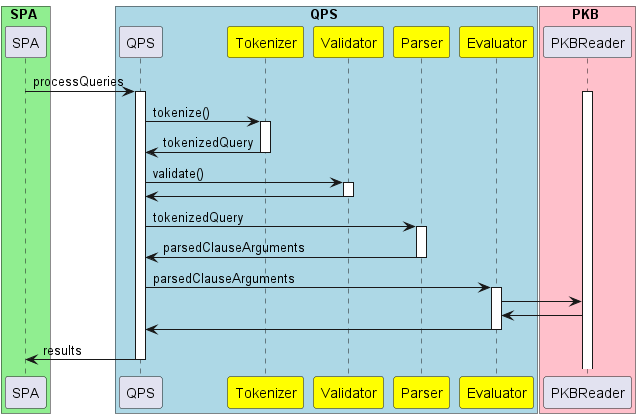

The diagram above was rendered by PlantUML. Its source (embedded in the PNG):
@startuml

box SPA #LightGreen
participant SPA
end box

box QPS #LightBlue
participant QPS
participant Tokenizer #Yellow
participant Validator #Yellow
participant Parser    #Yellow
participant Evaluator #Yellow
end box

box PKB #Pink
participant PKBReader
end box

SPA     ->      QPS     :   processQueries
activate QPS
activate PKBReader

QPS     ->      Tokenizer   :   tokenize()
activate Tokenizer
Tokenizer       ->      QPS     :   tokenizedQuery
deactivate Tokenizer

QPS     ->      Validator   :   validate()
activate Validator
Validator       ->      QPS
deactivate Validator

QPS     ->      Parser      :   tokenizedQuery
activate Parser
Parser      ->      QPS     :   parsedClauseArguments
deactivate Parser

QPS     ->      Evaluator   :   parsedClauseArguments
activate Evaluator
Evaluator       ->      PKBReader
PKBReader       ->      Evaluator
Evaluator       ->      QPS
deactivate Evaluator

QPS     ->      SPA     :   results
deactivate QPS
@enduml